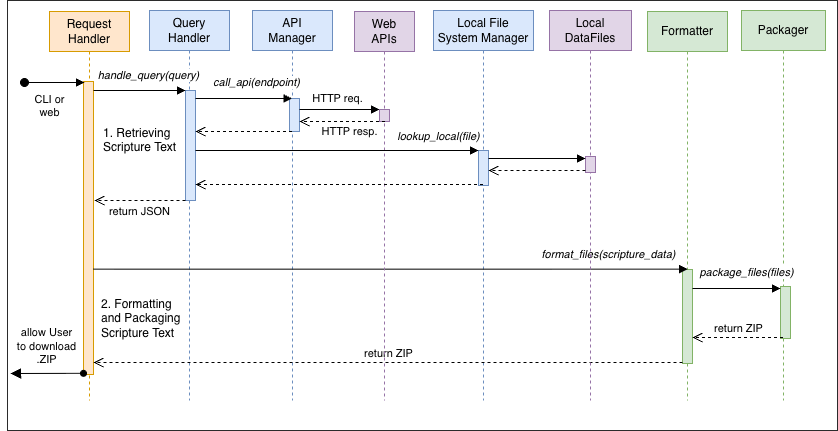

The diagram above was exported from draw.io. Its source (the exported page's mxGraphModel, read from the mxfile embedded in the PNG):
<mxGraphModel dx="1188" dy="638" grid="1" gridSize="10" guides="1" tooltips="1" connect="1" arrows="1" fold="1" page="1" pageScale="1" pageWidth="850" pageHeight="1100" math="0" shadow="0">
  <root>
    <mxCell id="0" />
    <mxCell id="1" parent="0" />
    <mxCell id="EwzYeRFK-H3LBT0_P7c2-5" value="" style="rounded=0;whiteSpace=wrap;html=1;fillColor=none;strokeWidth=0.83;" parent="1" vertex="1">
      <mxGeometry x="8" y="30" width="830" height="430" as="geometry" />
    </mxCell>
    <mxCell id="aM9ryv3xv72pqoxQDRHE-1" value="Request&lt;br&gt;Handler" style="shape=umlLifeline;perimeter=lifelinePerimeter;whiteSpace=wrap;html=1;container=0;dropTarget=0;collapsible=0;recursiveResize=0;outlineConnect=0;portConstraint=eastwest;newEdgeStyle={&quot;edgeStyle&quot;:&quot;elbowEdgeStyle&quot;,&quot;elbow&quot;:&quot;vertical&quot;,&quot;curved&quot;:0,&quot;rounded&quot;:0};fillColor=#ffe6cc;strokeColor=#d79b00;" parent="1" vertex="1">
      <mxGeometry x="50" y="41" width="80" height="389" as="geometry" />
    </mxCell>
    <mxCell id="aM9ryv3xv72pqoxQDRHE-2" value="" style="html=1;points=[];perimeter=orthogonalPerimeter;outlineConnect=0;targetShapes=umlLifeline;portConstraint=eastwest;newEdgeStyle={&quot;edgeStyle&quot;:&quot;elbowEdgeStyle&quot;,&quot;elbow&quot;:&quot;vertical&quot;,&quot;curved&quot;:0,&quot;rounded&quot;:0};fillColor=#ffe6cc;strokeColor=#d79b00;" parent="aM9ryv3xv72pqoxQDRHE-1" vertex="1">
      <mxGeometry x="34" y="70" width="10" height="293" as="geometry" />
    </mxCell>
    <mxCell id="aM9ryv3xv72pqoxQDRHE-3" value="CLI or&lt;br&gt;&lt;div&gt;web&lt;/div&gt;" style="html=1;verticalAlign=bottom;startArrow=oval;endArrow=block;startSize=8;edgeStyle=elbowEdgeStyle;elbow=vertical;curved=0;rounded=0;" parent="aM9ryv3xv72pqoxQDRHE-1" edge="1">
      <mxGeometry x="-0.1696" y="-39" relative="1" as="geometry">
        <mxPoint x="-25" y="71" as="sourcePoint" />
        <mxPoint x="35" y="71.24137931034488" as="targetPoint" />
        <mxPoint as="offset" />
      </mxGeometry>
    </mxCell>
    <mxCell id="aM9ryv3xv72pqoxQDRHE-5" value="Query&lt;br&gt;Handler" style="shape=umlLifeline;perimeter=lifelinePerimeter;whiteSpace=wrap;html=1;container=0;dropTarget=0;collapsible=0;recursiveResize=0;outlineConnect=0;portConstraint=eastwest;newEdgeStyle={&quot;edgeStyle&quot;:&quot;elbowEdgeStyle&quot;,&quot;elbow&quot;:&quot;vertical&quot;,&quot;curved&quot;:0,&quot;rounded&quot;:0};fillColor=#dae8fc;strokeColor=#6c8ebf;" parent="1" vertex="1">
      <mxGeometry x="150" y="40" width="80" height="390" as="geometry" />
    </mxCell>
    <mxCell id="aM9ryv3xv72pqoxQDRHE-6" value="" style="html=1;points=[];perimeter=orthogonalPerimeter;outlineConnect=0;targetShapes=umlLifeline;portConstraint=eastwest;newEdgeStyle={&quot;edgeStyle&quot;:&quot;elbowEdgeStyle&quot;,&quot;elbow&quot;:&quot;vertical&quot;,&quot;curved&quot;:0,&quot;rounded&quot;:0};fillColor=#dae8fc;strokeColor=#6c8ebf;" parent="aM9ryv3xv72pqoxQDRHE-5" vertex="1">
      <mxGeometry x="36" y="80" width="10" height="110" as="geometry" />
    </mxCell>
    <mxCell id="aM9ryv3xv72pqoxQDRHE-7" value="" style="html=1;verticalAlign=bottom;endArrow=block;edgeStyle=elbowEdgeStyle;elbow=vertical;curved=0;rounded=0;" parent="1" source="aM9ryv3xv72pqoxQDRHE-2" target="aM9ryv3xv72pqoxQDRHE-6" edge="1">
      <mxGeometry x="0.0045" relative="1" as="geometry">
        <mxPoint x="195" y="130" as="sourcePoint" />
        <Array as="points">
          <mxPoint x="180" y="120" />
        </Array>
        <mxPoint as="offset" />
      </mxGeometry>
    </mxCell>
    <mxCell id="9QEqWGVciX2JBKf3UFxu-2" value="handle_query(query)" style="edgeLabel;html=1;align=center;verticalAlign=middle;resizable=0;points=[];fontStyle=2" parent="aM9ryv3xv72pqoxQDRHE-7" vertex="1" connectable="0">
      <mxGeometry x="0.4928" y="-1" relative="1" as="geometry">
        <mxPoint x="-14" y="-16" as="offset" />
      </mxGeometry>
    </mxCell>
    <mxCell id="aM9ryv3xv72pqoxQDRHE-8" value="return JSON" style="html=1;verticalAlign=bottom;endArrow=open;dashed=1;endSize=8;edgeStyle=elbowEdgeStyle;elbow=vertical;curved=0;rounded=0;" parent="1" source="aM9ryv3xv72pqoxQDRHE-6" edge="1">
      <mxGeometry x="0.011" y="20" relative="1" as="geometry">
        <mxPoint x="95" y="230" as="targetPoint" />
        <Array as="points">
          <mxPoint x="137" y="230" />
        </Array>
        <mxPoint x="225" y="230" as="sourcePoint" />
        <mxPoint as="offset" />
      </mxGeometry>
    </mxCell>
    <mxCell id="8KntEEsZYoE6JLi-4aCV-7" value="Local File&lt;br&gt;System Manager" style="shape=umlLifeline;perimeter=lifelinePerimeter;whiteSpace=wrap;html=1;container=0;dropTarget=0;collapsible=0;recursiveResize=0;outlineConnect=0;portConstraint=eastwest;newEdgeStyle={&quot;edgeStyle&quot;:&quot;elbowEdgeStyle&quot;,&quot;elbow&quot;:&quot;vertical&quot;,&quot;curved&quot;:0,&quot;rounded&quot;:0};fillColor=#dae8fc;strokeColor=#6c8ebf;" parent="1" vertex="1">
      <mxGeometry x="434" y="40" width="100" height="390" as="geometry" />
    </mxCell>
    <mxCell id="8KntEEsZYoE6JLi-4aCV-8" value="" style="html=1;points=[];perimeter=orthogonalPerimeter;outlineConnect=0;targetShapes=umlLifeline;portConstraint=eastwest;newEdgeStyle={&quot;edgeStyle&quot;:&quot;elbowEdgeStyle&quot;,&quot;elbow&quot;:&quot;vertical&quot;,&quot;curved&quot;:0,&quot;rounded&quot;:0};fillColor=#dae8fc;strokeColor=#6c8ebf;" parent="8KntEEsZYoE6JLi-4aCV-7" vertex="1">
      <mxGeometry x="45" y="140" width="10" height="35" as="geometry" />
    </mxCell>
    <mxCell id="8KntEEsZYoE6JLi-4aCV-9" value="API&lt;br&gt;Manager" style="shape=umlLifeline;perimeter=lifelinePerimeter;whiteSpace=wrap;html=1;container=0;dropTarget=0;collapsible=0;recursiveResize=0;outlineConnect=0;portConstraint=eastwest;newEdgeStyle={&quot;edgeStyle&quot;:&quot;elbowEdgeStyle&quot;,&quot;elbow&quot;:&quot;vertical&quot;,&quot;curved&quot;:0,&quot;rounded&quot;:0};fillColor=#dae8fc;strokeColor=#6c8ebf;" parent="1" vertex="1">
      <mxGeometry x="253" y="40" width="80" height="390" as="geometry" />
    </mxCell>
    <mxCell id="8KntEEsZYoE6JLi-4aCV-10" value="" style="html=1;points=[];perimeter=orthogonalPerimeter;outlineConnect=0;targetShapes=umlLifeline;portConstraint=eastwest;newEdgeStyle={&quot;edgeStyle&quot;:&quot;elbowEdgeStyle&quot;,&quot;elbow&quot;:&quot;vertical&quot;,&quot;curved&quot;:0,&quot;rounded&quot;:0};fillColor=#dae8fc;strokeColor=#6c8ebf;" parent="8KntEEsZYoE6JLi-4aCV-9" vertex="1">
      <mxGeometry x="37" y="88" width="10" height="33" as="geometry" />
    </mxCell>
    <mxCell id="8KntEEsZYoE6JLi-4aCV-13" value="Formatter" style="shape=umlLifeline;perimeter=lifelinePerimeter;whiteSpace=wrap;html=1;container=0;dropTarget=0;collapsible=0;recursiveResize=0;outlineConnect=0;portConstraint=eastwest;newEdgeStyle={&quot;edgeStyle&quot;:&quot;elbowEdgeStyle&quot;,&quot;elbow&quot;:&quot;vertical&quot;,&quot;curved&quot;:0,&quot;rounded&quot;:0};fillColor=#d5e8d4;strokeColor=#82b366;" parent="1" vertex="1">
      <mxGeometry x="648" y="41" width="80" height="389" as="geometry" />
    </mxCell>
    <mxCell id="8KntEEsZYoE6JLi-4aCV-14" value="" style="html=1;points=[];perimeter=orthogonalPerimeter;outlineConnect=0;targetShapes=umlLifeline;portConstraint=eastwest;newEdgeStyle={&quot;edgeStyle&quot;:&quot;elbowEdgeStyle&quot;,&quot;elbow&quot;:&quot;vertical&quot;,&quot;curved&quot;:0,&quot;rounded&quot;:0};fillColor=#d5e8d4;strokeColor=#82b366;" parent="8KntEEsZYoE6JLi-4aCV-13" vertex="1">
      <mxGeometry x="35" y="258" width="10" height="94" as="geometry" />
    </mxCell>
    <mxCell id="8KntEEsZYoE6JLi-4aCV-15" value="Packager" style="shape=umlLifeline;perimeter=lifelinePerimeter;whiteSpace=wrap;html=1;container=0;dropTarget=0;collapsible=0;recursiveResize=0;outlineConnect=0;portConstraint=eastwest;newEdgeStyle={&quot;edgeStyle&quot;:&quot;elbowEdgeStyle&quot;,&quot;elbow&quot;:&quot;vertical&quot;,&quot;curved&quot;:0,&quot;rounded&quot;:0};fillColor=#d5e8d4;strokeColor=#82b366;" parent="1" vertex="1">
      <mxGeometry x="742" y="40" width="84" height="390" as="geometry" />
    </mxCell>
    <mxCell id="8KntEEsZYoE6JLi-4aCV-16" value="" style="html=1;points=[];perimeter=orthogonalPerimeter;outlineConnect=0;targetShapes=umlLifeline;portConstraint=eastwest;newEdgeStyle={&quot;edgeStyle&quot;:&quot;elbowEdgeStyle&quot;,&quot;elbow&quot;:&quot;vertical&quot;,&quot;curved&quot;:0,&quot;rounded&quot;:0};fillColor=#d5e8d4;strokeColor=#82b366;" parent="8KntEEsZYoE6JLi-4aCV-15" vertex="1">
      <mxGeometry x="39" y="276" width="10" height="52" as="geometry" />
    </mxCell>
    <mxCell id="8KntEEsZYoE6JLi-4aCV-17" value="" style="html=1;verticalAlign=bottom;endArrow=block;edgeStyle=elbowEdgeStyle;elbow=vertical;curved=0;rounded=0;" parent="1" source="aM9ryv3xv72pqoxQDRHE-6" target="8KntEEsZYoE6JLi-4aCV-9" edge="1">
      <mxGeometry x="0.0022" relative="1" as="geometry">
        <mxPoint x="230" y="128" as="sourcePoint" />
        <Array as="points">
          <mxPoint x="247" y="128" />
        </Array>
        <mxPoint x="360" y="128" as="targetPoint" />
        <mxPoint as="offset" />
      </mxGeometry>
    </mxCell>
    <mxCell id="9QEqWGVciX2JBKf3UFxu-3" value="call_api(endpoint)" style="edgeLabel;html=1;align=center;verticalAlign=middle;resizable=0;points=[];fontStyle=2" parent="8KntEEsZYoE6JLi-4aCV-17" vertex="1" connectable="0">
      <mxGeometry x="0.6511" y="-1" relative="1" as="geometry">
        <mxPoint x="-19" y="-17" as="offset" />
      </mxGeometry>
    </mxCell>
    <mxCell id="8KntEEsZYoE6JLi-4aCV-19" value="" style="html=1;verticalAlign=bottom;endArrow=block;edgeStyle=elbowEdgeStyle;elbow=vertical;curved=0;rounded=0;" parent="1" source="8KntEEsZYoE6JLi-4aCV-10" target="EwzYeRFK-H3LBT0_P7c2-2" edge="1">
      <mxGeometry x="0.0022" relative="1" as="geometry">
        <mxPoint x="297" y="168.82999999999998" as="sourcePoint" />
        <Array as="points">
          <mxPoint x="338" y="139" />
        </Array>
        <mxPoint x="552.5" y="168.82999999999998" as="targetPoint" />
        <mxPoint as="offset" />
      </mxGeometry>
    </mxCell>
    <mxCell id="EwzYeRFK-H3LBT0_P7c2-13" value="HTTP req." style="edgeLabel;html=1;align=center;verticalAlign=middle;resizable=0;points=[];" parent="8KntEEsZYoE6JLi-4aCV-19" vertex="1" connectable="0">
      <mxGeometry x="0.3811" y="1" relative="1" as="geometry">
        <mxPoint x="-17" y="-10" as="offset" />
      </mxGeometry>
    </mxCell>
    <mxCell id="8KntEEsZYoE6JLi-4aCV-21" value="" style="html=1;verticalAlign=bottom;endArrow=open;dashed=1;endSize=8;edgeStyle=elbowEdgeStyle;elbow=horizontal;curved=0;rounded=0;" parent="1" source="8KntEEsZYoE6JLi-4aCV-9" target="aM9ryv3xv72pqoxQDRHE-6" edge="1">
      <mxGeometry x="-0.1576" y="-1" relative="1" as="geometry">
        <mxPoint x="230.22" y="161" as="targetPoint" />
        <Array as="points">
          <mxPoint x="240" y="161" />
        </Array>
        <mxPoint x="489.79" y="160" as="sourcePoint" />
        <mxPoint as="offset" />
      </mxGeometry>
    </mxCell>
    <mxCell id="8KntEEsZYoE6JLi-4aCV-28" value="return ZIP" style="html=1;verticalAlign=bottom;endArrow=open;dashed=1;endSize=8;edgeStyle=elbowEdgeStyle;elbow=vertical;curved=0;rounded=0;" parent="1" source="8KntEEsZYoE6JLi-4aCV-14" target="aM9ryv3xv72pqoxQDRHE-2" edge="1">
      <mxGeometry relative="1" as="geometry">
        <mxPoint x="95" y="392" as="targetPoint" />
        <Array as="points">
          <mxPoint x="522" y="392" />
        </Array>
        <mxPoint x="610" y="392" as="sourcePoint" />
      </mxGeometry>
    </mxCell>
    <mxCell id="8KntEEsZYoE6JLi-4aCV-30" value="&amp;nbsp;" style="html=1;verticalAlign=bottom;endArrow=block;edgeStyle=elbowEdgeStyle;elbow=vertical;curved=0;rounded=0;" parent="1" source="aM9ryv3xv72pqoxQDRHE-2" target="8KntEEsZYoE6JLi-4aCV-14" edge="1">
      <mxGeometry relative="1" as="geometry">
        <mxPoint x="95" y="298.6600000000001" as="sourcePoint" />
        <Array as="points">
          <mxPoint x="315" y="298.66" />
        </Array>
        <mxPoint x="609.5" y="298.6600000000002" as="targetPoint" />
      </mxGeometry>
    </mxCell>
    <mxCell id="8KntEEsZYoE6JLi-4aCV-34" value="format_files(scripture_data)" style="edgeLabel;html=1;align=center;verticalAlign=middle;resizable=0;points=[];fontStyle=2" parent="8KntEEsZYoE6JLi-4aCV-30" vertex="1" connectable="0">
      <mxGeometry x="-0.2504" y="3" relative="1" as="geometry">
        <mxPoint x="292" y="-12" as="offset" />
      </mxGeometry>
    </mxCell>
    <mxCell id="8KntEEsZYoE6JLi-4aCV-31" value="&amp;nbsp;" style="html=1;verticalAlign=bottom;endArrow=block;edgeStyle=elbowEdgeStyle;elbow=vertical;curved=0;rounded=0;" parent="1" source="8KntEEsZYoE6JLi-4aCV-14" target="8KntEEsZYoE6JLi-4aCV-16" edge="1">
      <mxGeometry relative="1" as="geometry">
        <mxPoint x="610" y="318" as="sourcePoint" />
        <Array as="points">
          <mxPoint x="770" y="318" />
        </Array>
        <mxPoint x="735.5" y="317.9999999999999" as="targetPoint" />
      </mxGeometry>
    </mxCell>
    <mxCell id="EwzYeRFK-H3LBT0_P7c2-17" value="package_files(files)" style="edgeLabel;html=1;align=center;verticalAlign=middle;resizable=0;points=[];fontStyle=2" parent="8KntEEsZYoE6JLi-4aCV-31" vertex="1" connectable="0">
      <mxGeometry x="0.267" y="1" relative="1" as="geometry">
        <mxPoint x="-2" y="-15" as="offset" />
      </mxGeometry>
    </mxCell>
    <mxCell id="8KntEEsZYoE6JLi-4aCV-32" value="return ZIP" style="html=1;verticalAlign=bottom;endArrow=open;dashed=1;endSize=8;edgeStyle=elbowEdgeStyle;elbow=vertical;curved=0;rounded=0;" parent="1" source="8KntEEsZYoE6JLi-4aCV-15" target="8KntEEsZYoE6JLi-4aCV-14" edge="1">
      <mxGeometry relative="1" as="geometry">
        <mxPoint x="720" y="370" as="targetPoint" />
        <Array as="points">
          <mxPoint x="730" y="367" />
        </Array>
        <mxPoint x="740" y="368" as="sourcePoint" />
      </mxGeometry>
    </mxCell>
    <mxCell id="8KntEEsZYoE6JLi-4aCV-35" value="1. Retrieving Scripture Text" style="text;html=1;whiteSpace=wrap;strokeColor=none;fillColor=none;align=left;verticalAlign=top;rounded=0;labelBackgroundColor=default;" parent="1" vertex="1">
      <mxGeometry x="102" y="149" width="77" height="40" as="geometry" />
    </mxCell>
    <mxCell id="8KntEEsZYoE6JLi-4aCV-36" value="2. Formatting and Packaging Scripture Text" style="text;html=1;whiteSpace=wrap;strokeColor=none;fillColor=none;align=left;verticalAlign=top;rounded=0;labelBackgroundColor=default;" parent="1" vertex="1">
      <mxGeometry x="100" y="320" width="84" height="60" as="geometry" />
    </mxCell>
    <mxCell id="EwzYeRFK-H3LBT0_P7c2-1" value="Web&lt;br&gt;APIs" style="shape=umlLifeline;perimeter=lifelinePerimeter;whiteSpace=wrap;html=1;container=0;dropTarget=0;collapsible=0;recursiveResize=0;outlineConnect=0;portConstraint=eastwest;newEdgeStyle={&quot;edgeStyle&quot;:&quot;elbowEdgeStyle&quot;,&quot;elbow&quot;:&quot;vertical&quot;,&quot;curved&quot;:0,&quot;rounded&quot;:0};fillColor=#e1d5e7;strokeColor=#9673a6;" parent="1" vertex="1">
      <mxGeometry x="355" y="41" width="60" height="389" as="geometry" />
    </mxCell>
    <mxCell id="EwzYeRFK-H3LBT0_P7c2-2" value="" style="html=1;points=[];perimeter=orthogonalPerimeter;outlineConnect=0;targetShapes=umlLifeline;portConstraint=eastwest;newEdgeStyle={&quot;edgeStyle&quot;:&quot;elbowEdgeStyle&quot;,&quot;elbow&quot;:&quot;vertical&quot;,&quot;curved&quot;:0,&quot;rounded&quot;:0};fillColor=#e1d5e7;strokeColor=#9673a6;" parent="EwzYeRFK-H3LBT0_P7c2-1" vertex="1">
      <mxGeometry x="25" y="98" width="10" height="12" as="geometry" />
    </mxCell>
    <mxCell id="EwzYeRFK-H3LBT0_P7c2-3" value="Local&lt;div&gt;DataFiles&lt;/div&gt;" style="shape=umlLifeline;perimeter=lifelinePerimeter;whiteSpace=wrap;html=1;container=0;dropTarget=0;collapsible=0;recursiveResize=0;outlineConnect=0;portConstraint=eastwest;newEdgeStyle={&quot;edgeStyle&quot;:&quot;elbowEdgeStyle&quot;,&quot;elbow&quot;:&quot;vertical&quot;,&quot;curved&quot;:0,&quot;rounded&quot;:0};fillColor=#e1d5e7;strokeColor=#9673a6;" parent="1" vertex="1">
      <mxGeometry x="550" y="40" width="82" height="390" as="geometry" />
    </mxCell>
    <mxCell id="EwzYeRFK-H3LBT0_P7c2-4" value="" style="html=1;points=[];perimeter=orthogonalPerimeter;outlineConnect=0;targetShapes=umlLifeline;portConstraint=eastwest;newEdgeStyle={&quot;edgeStyle&quot;:&quot;elbowEdgeStyle&quot;,&quot;elbow&quot;:&quot;vertical&quot;,&quot;curved&quot;:0,&quot;rounded&quot;:0};fillColor=#e1d5e7;strokeColor=#9673a6;" parent="EwzYeRFK-H3LBT0_P7c2-3" vertex="1">
      <mxGeometry x="36" y="146" width="10" height="16" as="geometry" />
    </mxCell>
    <mxCell id="EwzYeRFK-H3LBT0_P7c2-8" value="" style="html=1;verticalAlign=bottom;endArrow=open;dashed=1;endSize=8;edgeStyle=elbowEdgeStyle;elbow=horizontal;curved=0;rounded=0;" parent="1" target="8KntEEsZYoE6JLi-4aCV-10" edge="1">
      <mxGeometry x="-0.1576" y="-1" relative="1" as="geometry">
        <mxPoint x="294.0238095238095" y="151" as="targetPoint" />
        <Array as="points">
          <mxPoint x="343" y="151" />
        </Array>
        <mxPoint x="385.4999999999998" y="151" as="sourcePoint" />
        <mxPoint as="offset" />
      </mxGeometry>
    </mxCell>
    <mxCell id="EwzYeRFK-H3LBT0_P7c2-14" value="HTTP resp." style="edgeLabel;html=1;align=center;verticalAlign=middle;resizable=0;points=[];" parent="EwzYeRFK-H3LBT0_P7c2-8" vertex="1" connectable="0">
      <mxGeometry x="0.1499" y="-1" relative="1" as="geometry">
        <mxPoint x="13" y="11" as="offset" />
      </mxGeometry>
    </mxCell>
    <mxCell id="EwzYeRFK-H3LBT0_P7c2-9" value="" style="html=1;verticalAlign=bottom;endArrow=open;dashed=1;endSize=8;edgeStyle=elbowEdgeStyle;elbow=horizontal;curved=0;rounded=0;" parent="1" source="8KntEEsZYoE6JLi-4aCV-7" target="aM9ryv3xv72pqoxQDRHE-6" edge="1">
      <mxGeometry x="-0.1576" y="-1" relative="1" as="geometry">
        <mxPoint x="366" y="214" as="targetPoint" />
        <Array as="points">
          <mxPoint x="416" y="214" />
        </Array>
        <mxPoint x="470" y="214" as="sourcePoint" />
        <mxPoint as="offset" />
      </mxGeometry>
    </mxCell>
    <mxCell id="EwzYeRFK-H3LBT0_P7c2-10" value="" style="html=1;verticalAlign=bottom;endArrow=open;dashed=1;endSize=8;edgeStyle=elbowEdgeStyle;elbow=horizontal;curved=0;rounded=0;" parent="1" source="EwzYeRFK-H3LBT0_P7c2-4" target="8KntEEsZYoE6JLi-4aCV-8" edge="1">
      <mxGeometry x="-0.1576" y="-1" relative="1" as="geometry">
        <mxPoint x="510.00380952380954" y="210" as="targetPoint" />
        <Array as="points">
          <mxPoint x="538" y="200" />
        </Array>
        <mxPoint x="601.4799999999998" y="210" as="sourcePoint" />
        <mxPoint as="offset" />
      </mxGeometry>
    </mxCell>
    <mxCell id="EwzYeRFK-H3LBT0_P7c2-11" value="" style="html=1;verticalAlign=bottom;endArrow=block;edgeStyle=elbowEdgeStyle;elbow=vertical;curved=0;rounded=0;" parent="1" source="aM9ryv3xv72pqoxQDRHE-6" target="8KntEEsZYoE6JLi-4aCV-8" edge="1">
      <mxGeometry x="0.0022" relative="1" as="geometry">
        <mxPoint x="340" y="180" as="sourcePoint" />
        <Array as="points">
          <mxPoint x="391" y="180" />
        </Array>
        <mxPoint x="438" y="180" as="targetPoint" />
        <mxPoint as="offset" />
      </mxGeometry>
    </mxCell>
    <mxCell id="9QEqWGVciX2JBKf3UFxu-4" value="lookup_local(file)" style="edgeLabel;html=1;align=center;verticalAlign=middle;resizable=0;points=[];fontStyle=2" parent="EwzYeRFK-H3LBT0_P7c2-11" vertex="1" connectable="0">
      <mxGeometry x="0.0483" y="1" relative="1" as="geometry">
        <mxPoint x="94" y="-13" as="offset" />
      </mxGeometry>
    </mxCell>
    <mxCell id="EwzYeRFK-H3LBT0_P7c2-12" value="" style="html=1;verticalAlign=bottom;endArrow=block;edgeStyle=elbowEdgeStyle;elbow=vertical;curved=0;rounded=0;" parent="1" source="8KntEEsZYoE6JLi-4aCV-8" target="EwzYeRFK-H3LBT0_P7c2-4" edge="1">
      <mxGeometry x="0.0022" relative="1" as="geometry">
        <mxPoint x="500" y="168.86" as="sourcePoint" />
        <Array as="points">
          <mxPoint x="548" y="188" />
        </Array>
        <mxPoint x="591" y="168.86" as="targetPoint" />
        <mxPoint as="offset" />
      </mxGeometry>
    </mxCell>
    <mxCell id="2GpDnf1AwCaM5SBljxOf-1" value="allow User&lt;div&gt;to download&lt;/div&gt;&lt;div&gt;.ZIP&lt;/div&gt;" style="html=1;verticalAlign=bottom;startArrow=block;endArrow=oval;startSize=8;edgeStyle=elbowEdgeStyle;elbow=vertical;curved=0;rounded=0;endFill=1;startFill=1;" parent="1" target="aM9ryv3xv72pqoxQDRHE-2" edge="1">
      <mxGeometry x="-0.0122" y="5" relative="1" as="geometry">
        <mxPoint x="11" y="403" as="sourcePoint" />
        <mxPoint x="78" y="403.03846153846155" as="targetPoint" />
        <mxPoint as="offset" />
      </mxGeometry>
    </mxCell>
  </root>
</mxGraphModel>